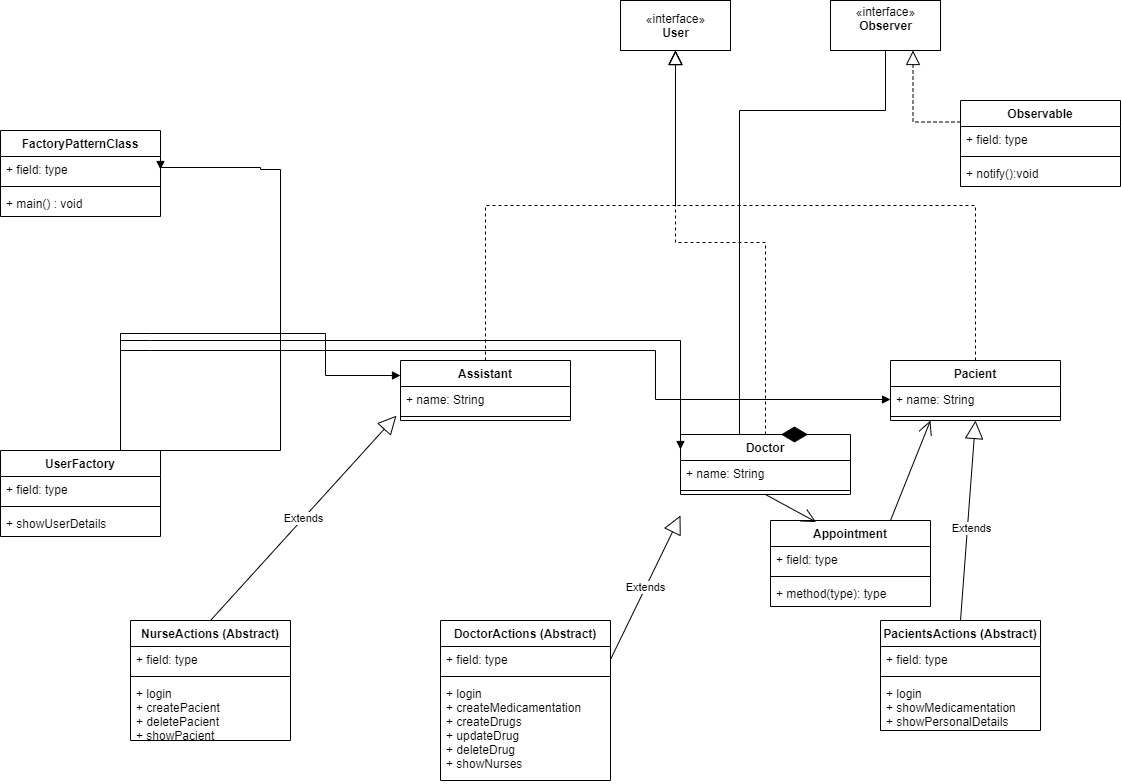

The diagram above was exported from draw.io. Its source (the exported page's mxGraphModel, read from the mxfile embedded in the PNG):
<mxGraphModel dx="2926" dy="1298" grid="1" gridSize="10" guides="1" tooltips="1" connect="1" arrows="1" fold="1" page="1" pageScale="1" pageWidth="850" pageHeight="1100" math="0" shadow="0">
  <root>
    <mxCell id="0" />
    <mxCell id="1" parent="0" />
    <mxCell id="x6VW2J-fW5cwOzF7VU7Z-3" value="«interface»&lt;br&gt;&lt;b&gt;User&lt;/b&gt;" style="html=1;" parent="1" vertex="1">
      <mxGeometry x="400" width="110" height="50" as="geometry" />
    </mxCell>
    <mxCell id="x6VW2J-fW5cwOzF7VU7Z-4" value="Doctor" style="swimlane;fontStyle=1;align=center;verticalAlign=top;childLayout=stackLayout;horizontal=1;startSize=26;horizontalStack=0;resizeParent=1;resizeParentMax=0;resizeLast=0;collapsible=1;marginBottom=0;" parent="1" vertex="1">
      <mxGeometry x="460" y="434" width="170" height="60" as="geometry" />
    </mxCell>
    <mxCell id="x6VW2J-fW5cwOzF7VU7Z-5" value="+ name: String&#10;" style="text;strokeColor=none;fillColor=none;align=left;verticalAlign=top;spacingLeft=4;spacingRight=4;overflow=hidden;rotatable=0;points=[[0,0.5],[1,0.5]];portConstraint=eastwest;" parent="x6VW2J-fW5cwOzF7VU7Z-4" vertex="1">
      <mxGeometry y="26" width="170" height="26" as="geometry" />
    </mxCell>
    <mxCell id="x6VW2J-fW5cwOzF7VU7Z-6" value="" style="line;strokeWidth=1;fillColor=none;align=left;verticalAlign=middle;spacingTop=-1;spacingLeft=3;spacingRight=3;rotatable=0;labelPosition=right;points=[];portConstraint=eastwest;" parent="x6VW2J-fW5cwOzF7VU7Z-4" vertex="1">
      <mxGeometry y="52" width="170" height="8" as="geometry" />
    </mxCell>
    <mxCell id="x6VW2J-fW5cwOzF7VU7Z-8" value="Pacient" style="swimlane;fontStyle=1;align=center;verticalAlign=top;childLayout=stackLayout;horizontal=1;startSize=26;horizontalStack=0;resizeParent=1;resizeParentMax=0;resizeLast=0;collapsible=1;marginBottom=0;" parent="1" vertex="1">
      <mxGeometry x="670" y="360" width="170" height="60" as="geometry" />
    </mxCell>
    <mxCell id="x6VW2J-fW5cwOzF7VU7Z-9" value="+ name: String&#10;" style="text;strokeColor=none;fillColor=none;align=left;verticalAlign=top;spacingLeft=4;spacingRight=4;overflow=hidden;rotatable=0;points=[[0,0.5],[1,0.5]];portConstraint=eastwest;" parent="x6VW2J-fW5cwOzF7VU7Z-8" vertex="1">
      <mxGeometry y="26" width="170" height="26" as="geometry" />
    </mxCell>
    <mxCell id="x6VW2J-fW5cwOzF7VU7Z-10" value="" style="line;strokeWidth=1;fillColor=none;align=left;verticalAlign=middle;spacingTop=-1;spacingLeft=3;spacingRight=3;rotatable=0;labelPosition=right;points=[];portConstraint=eastwest;" parent="x6VW2J-fW5cwOzF7VU7Z-8" vertex="1">
      <mxGeometry y="52" width="170" height="8" as="geometry" />
    </mxCell>
    <mxCell id="x6VW2J-fW5cwOzF7VU7Z-12" value="Assistant" style="swimlane;fontStyle=1;align=center;verticalAlign=top;childLayout=stackLayout;horizontal=1;startSize=26;horizontalStack=0;resizeParent=1;resizeParentMax=0;resizeLast=0;collapsible=1;marginBottom=0;" parent="1" vertex="1">
      <mxGeometry x="180" y="360" width="170" height="60" as="geometry" />
    </mxCell>
    <mxCell id="x6VW2J-fW5cwOzF7VU7Z-13" value="+ name: String&#10;" style="text;strokeColor=none;fillColor=none;align=left;verticalAlign=top;spacingLeft=4;spacingRight=4;overflow=hidden;rotatable=0;points=[[0,0.5],[1,0.5]];portConstraint=eastwest;" parent="x6VW2J-fW5cwOzF7VU7Z-12" vertex="1">
      <mxGeometry y="26" width="170" height="26" as="geometry" />
    </mxCell>
    <mxCell id="x6VW2J-fW5cwOzF7VU7Z-14" value="" style="line;strokeWidth=1;fillColor=none;align=left;verticalAlign=middle;spacingTop=-1;spacingLeft=3;spacingRight=3;rotatable=0;labelPosition=right;points=[];portConstraint=eastwest;" parent="x6VW2J-fW5cwOzF7VU7Z-12" vertex="1">
      <mxGeometry y="52" width="170" height="8" as="geometry" />
    </mxCell>
    <mxCell id="x6VW2J-fW5cwOzF7VU7Z-16" value="" style="endArrow=block;dashed=1;endFill=0;endSize=12;html=1;rounded=0;edgeStyle=orthogonalEdgeStyle;entryX=0.5;entryY=1;entryDx=0;entryDy=0;exitX=0.5;exitY=0;exitDx=0;exitDy=0;" parent="1" source="x6VW2J-fW5cwOzF7VU7Z-12" target="x6VW2J-fW5cwOzF7VU7Z-3" edge="1">
      <mxGeometry width="160" relative="1" as="geometry">
        <mxPoint x="260" y="130" as="sourcePoint" />
        <mxPoint x="420" y="130" as="targetPoint" />
      </mxGeometry>
    </mxCell>
    <mxCell id="x6VW2J-fW5cwOzF7VU7Z-17" value="" style="endArrow=block;dashed=1;endFill=0;endSize=12;html=1;rounded=0;edgeStyle=orthogonalEdgeStyle;entryX=0.5;entryY=1;entryDx=0;entryDy=0;exitX=0.5;exitY=0;exitDx=0;exitDy=0;" parent="1" source="x6VW2J-fW5cwOzF7VU7Z-4" target="x6VW2J-fW5cwOzF7VU7Z-3" edge="1">
      <mxGeometry width="160" relative="1" as="geometry">
        <mxPoint x="410" y="150" as="sourcePoint" />
        <mxPoint x="570" y="150" as="targetPoint" />
      </mxGeometry>
    </mxCell>
    <mxCell id="x6VW2J-fW5cwOzF7VU7Z-18" value="" style="endArrow=block;dashed=1;endFill=0;endSize=12;html=1;rounded=0;edgeStyle=orthogonalEdgeStyle;entryX=0.5;entryY=1;entryDx=0;entryDy=0;exitX=0.5;exitY=0;exitDx=0;exitDy=0;" parent="1" source="x6VW2J-fW5cwOzF7VU7Z-8" target="x6VW2J-fW5cwOzF7VU7Z-3" edge="1">
      <mxGeometry width="160" relative="1" as="geometry">
        <mxPoint x="570" y="130" as="sourcePoint" />
        <mxPoint x="730" y="130" as="targetPoint" />
      </mxGeometry>
    </mxCell>
    <mxCell id="x6VW2J-fW5cwOzF7VU7Z-19" value="«interface»&lt;br&gt;&lt;b&gt;Observer&lt;br&gt;&lt;br&gt;&lt;/b&gt;" style="html=1;" parent="1" vertex="1">
      <mxGeometry x="610" width="110" height="50" as="geometry" />
    </mxCell>
    <mxCell id="x6VW2J-fW5cwOzF7VU7Z-26" value="" style="endArrow=diamondThin;endFill=1;endSize=24;html=1;rounded=0;edgeStyle=orthogonalEdgeStyle;exitX=0.5;exitY=1;exitDx=0;exitDy=0;entryX=0.75;entryY=0;entryDx=0;entryDy=0;" parent="1" source="x6VW2J-fW5cwOzF7VU7Z-19" target="x6VW2J-fW5cwOzF7VU7Z-4" edge="1">
      <mxGeometry width="160" relative="1" as="geometry">
        <mxPoint x="650" y="90" as="sourcePoint" />
        <mxPoint x="490" y="200" as="targetPoint" />
        <Array as="points">
          <mxPoint x="665" y="110" />
          <mxPoint x="519" y="110" />
        </Array>
      </mxGeometry>
    </mxCell>
    <mxCell id="x6VW2J-fW5cwOzF7VU7Z-27" value="Observable" style="swimlane;fontStyle=1;align=center;verticalAlign=top;childLayout=stackLayout;horizontal=1;startSize=26;horizontalStack=0;resizeParent=1;resizeParentMax=0;resizeLast=0;collapsible=1;marginBottom=0;" parent="1" vertex="1">
      <mxGeometry x="740" y="100" width="160" height="86" as="geometry" />
    </mxCell>
    <mxCell id="x6VW2J-fW5cwOzF7VU7Z-28" value="+ field: type" style="text;strokeColor=none;fillColor=none;align=left;verticalAlign=top;spacingLeft=4;spacingRight=4;overflow=hidden;rotatable=0;points=[[0,0.5],[1,0.5]];portConstraint=eastwest;" parent="x6VW2J-fW5cwOzF7VU7Z-27" vertex="1">
      <mxGeometry y="26" width="160" height="26" as="geometry" />
    </mxCell>
    <mxCell id="x6VW2J-fW5cwOzF7VU7Z-29" value="" style="line;strokeWidth=1;fillColor=none;align=left;verticalAlign=middle;spacingTop=-1;spacingLeft=3;spacingRight=3;rotatable=0;labelPosition=right;points=[];portConstraint=eastwest;" parent="x6VW2J-fW5cwOzF7VU7Z-27" vertex="1">
      <mxGeometry y="52" width="160" height="8" as="geometry" />
    </mxCell>
    <mxCell id="x6VW2J-fW5cwOzF7VU7Z-30" value="+ notify():void" style="text;strokeColor=none;fillColor=none;align=left;verticalAlign=top;spacingLeft=4;spacingRight=4;overflow=hidden;rotatable=0;points=[[0,0.5],[1,0.5]];portConstraint=eastwest;" parent="x6VW2J-fW5cwOzF7VU7Z-27" vertex="1">
      <mxGeometry y="60" width="160" height="26" as="geometry" />
    </mxCell>
    <mxCell id="x6VW2J-fW5cwOzF7VU7Z-31" value="" style="endArrow=block;dashed=1;endFill=0;endSize=12;html=1;rounded=0;edgeStyle=orthogonalEdgeStyle;entryX=0.75;entryY=1;entryDx=0;entryDy=0;exitX=0;exitY=0.25;exitDx=0;exitDy=0;" parent="1" source="x6VW2J-fW5cwOzF7VU7Z-27" target="x6VW2J-fW5cwOzF7VU7Z-19" edge="1">
      <mxGeometry width="160" relative="1" as="geometry">
        <mxPoint x="740" y="180" as="sourcePoint" />
        <mxPoint x="900" y="180" as="targetPoint" />
      </mxGeometry>
    </mxCell>
    <mxCell id="x6VW2J-fW5cwOzF7VU7Z-32" value="FactoryPatternClass" style="swimlane;fontStyle=1;align=center;verticalAlign=top;childLayout=stackLayout;horizontal=1;startSize=26;horizontalStack=0;resizeParent=1;resizeParentMax=0;resizeLast=0;collapsible=1;marginBottom=0;" parent="1" vertex="1">
      <mxGeometry x="-220" y="130" width="160" height="86" as="geometry" />
    </mxCell>
    <mxCell id="x6VW2J-fW5cwOzF7VU7Z-33" value="+ field: type" style="text;strokeColor=none;fillColor=none;align=left;verticalAlign=top;spacingLeft=4;spacingRight=4;overflow=hidden;rotatable=0;points=[[0,0.5],[1,0.5]];portConstraint=eastwest;" parent="x6VW2J-fW5cwOzF7VU7Z-32" vertex="1">
      <mxGeometry y="26" width="160" height="26" as="geometry" />
    </mxCell>
    <mxCell id="x6VW2J-fW5cwOzF7VU7Z-34" value="" style="line;strokeWidth=1;fillColor=none;align=left;verticalAlign=middle;spacingTop=-1;spacingLeft=3;spacingRight=3;rotatable=0;labelPosition=right;points=[];portConstraint=eastwest;" parent="x6VW2J-fW5cwOzF7VU7Z-32" vertex="1">
      <mxGeometry y="52" width="160" height="8" as="geometry" />
    </mxCell>
    <mxCell id="x6VW2J-fW5cwOzF7VU7Z-35" value="+ main() : void" style="text;strokeColor=none;fillColor=none;align=left;verticalAlign=top;spacingLeft=4;spacingRight=4;overflow=hidden;rotatable=0;points=[[0,0.5],[1,0.5]];portConstraint=eastwest;" parent="x6VW2J-fW5cwOzF7VU7Z-32" vertex="1">
      <mxGeometry y="60" width="160" height="26" as="geometry" />
    </mxCell>
    <mxCell id="x6VW2J-fW5cwOzF7VU7Z-40" value="UserFactory" style="swimlane;fontStyle=1;align=center;verticalAlign=top;childLayout=stackLayout;horizontal=1;startSize=26;horizontalStack=0;resizeParent=1;resizeParentMax=0;resizeLast=0;collapsible=1;marginBottom=0;" parent="1" vertex="1">
      <mxGeometry x="-220" y="450" width="160" height="86" as="geometry" />
    </mxCell>
    <mxCell id="x6VW2J-fW5cwOzF7VU7Z-41" value="+ field: type" style="text;strokeColor=none;fillColor=none;align=left;verticalAlign=top;spacingLeft=4;spacingRight=4;overflow=hidden;rotatable=0;points=[[0,0.5],[1,0.5]];portConstraint=eastwest;" parent="x6VW2J-fW5cwOzF7VU7Z-40" vertex="1">
      <mxGeometry y="26" width="160" height="26" as="geometry" />
    </mxCell>
    <mxCell id="x6VW2J-fW5cwOzF7VU7Z-42" value="" style="line;strokeWidth=1;fillColor=none;align=left;verticalAlign=middle;spacingTop=-1;spacingLeft=3;spacingRight=3;rotatable=0;labelPosition=right;points=[];portConstraint=eastwest;" parent="x6VW2J-fW5cwOzF7VU7Z-40" vertex="1">
      <mxGeometry y="52" width="160" height="8" as="geometry" />
    </mxCell>
    <mxCell id="x6VW2J-fW5cwOzF7VU7Z-43" value="+ showUserDetails" style="text;strokeColor=none;fillColor=none;align=left;verticalAlign=top;spacingLeft=4;spacingRight=4;overflow=hidden;rotatable=0;points=[[0,0.5],[1,0.5]];portConstraint=eastwest;" parent="x6VW2J-fW5cwOzF7VU7Z-40" vertex="1">
      <mxGeometry y="60" width="160" height="26" as="geometry" />
    </mxCell>
    <mxCell id="x6VW2J-fW5cwOzF7VU7Z-49" value="" style="endArrow=block;endFill=1;html=1;edgeStyle=orthogonalEdgeStyle;align=left;verticalAlign=top;rounded=0;exitX=0.75;exitY=0;exitDx=0;exitDy=0;entryX=0;entryY=0.25;entryDx=0;entryDy=0;" parent="1" source="x6VW2J-fW5cwOzF7VU7Z-40" target="x6VW2J-fW5cwOzF7VU7Z-12" edge="1">
      <mxGeometry x="-1" y="-50" relative="1" as="geometry">
        <mxPoint x="110" y="400" as="sourcePoint" />
        <mxPoint x="270" y="400" as="targetPoint" />
        <Array as="points">
          <mxPoint x="-70" y="333" />
          <mxPoint x="105" y="333" />
          <mxPoint x="105" y="235" />
        </Array>
        <mxPoint x="-20" y="40" as="offset" />
      </mxGeometry>
    </mxCell>
    <mxCell id="x6VW2J-fW5cwOzF7VU7Z-51" value="" style="endArrow=block;endFill=1;html=1;edgeStyle=orthogonalEdgeStyle;align=left;verticalAlign=top;rounded=0;exitX=0.75;exitY=0;exitDx=0;exitDy=0;entryX=0;entryY=0.25;entryDx=0;entryDy=0;" parent="1" source="x6VW2J-fW5cwOzF7VU7Z-40" target="x6VW2J-fW5cwOzF7VU7Z-4" edge="1">
      <mxGeometry x="-1" y="-50" relative="1" as="geometry">
        <mxPoint x="30" y="343" as="sourcePoint" />
        <mxPoint x="390" y="249" as="targetPoint" />
        <mxPoint x="-20" y="40" as="offset" />
        <Array as="points">
          <mxPoint x="-70" y="340" />
          <mxPoint x="390" y="340" />
        </Array>
      </mxGeometry>
    </mxCell>
    <mxCell id="x6VW2J-fW5cwOzF7VU7Z-52" value="" style="endArrow=block;endFill=1;html=1;edgeStyle=orthogonalEdgeStyle;align=left;verticalAlign=top;rounded=0;exitX=0.75;exitY=0;exitDx=0;exitDy=0;entryX=0;entryY=0.5;entryDx=0;entryDy=0;" parent="1" source="x6VW2J-fW5cwOzF7VU7Z-40" target="x6VW2J-fW5cwOzF7VU7Z-9" edge="1">
      <mxGeometry x="-1" y="-50" relative="1" as="geometry">
        <mxPoint x="-60" y="460" as="sourcePoint" />
        <mxPoint x="435" y="245" as="targetPoint" />
        <mxPoint x="-20" y="40" as="offset" />
        <Array as="points">
          <mxPoint x="-70" y="350" />
          <mxPoint x="435" y="350" />
          <mxPoint x="435" y="249" />
        </Array>
      </mxGeometry>
    </mxCell>
    <mxCell id="x6VW2J-fW5cwOzF7VU7Z-54" value="" style="endArrow=block;endFill=1;html=1;edgeStyle=orthogonalEdgeStyle;align=left;verticalAlign=top;rounded=0;exitX=0.5;exitY=0;exitDx=0;exitDy=0;entryX=1;entryY=0.5;entryDx=0;entryDy=0;" parent="1" source="x6VW2J-fW5cwOzF7VU7Z-40" target="x6VW2J-fW5cwOzF7VU7Z-33" edge="1">
      <mxGeometry x="-1" y="-50" relative="1" as="geometry">
        <mxPoint x="-60" y="231.5" as="sourcePoint" />
        <mxPoint x="220" y="166.5" as="targetPoint" />
        <Array as="points">
          <mxPoint x="60" y="450" />
          <mxPoint x="60" y="169" />
          <mxPoint x="40" y="169" />
          <mxPoint x="40" y="167" />
          <mxPoint x="-60" y="167" />
        </Array>
        <mxPoint x="-20" y="40" as="offset" />
      </mxGeometry>
    </mxCell>
    <mxCell id="5C2bSFPewcez-9Q4Kot2-6" value="NurseActions (Abstract)&#10;" style="swimlane;fontStyle=1;align=center;verticalAlign=top;childLayout=stackLayout;horizontal=1;startSize=26;horizontalStack=0;resizeParent=1;resizeParentMax=0;resizeLast=0;collapsible=1;marginBottom=0;" vertex="1" parent="1">
      <mxGeometry x="-90" y="620" width="160" height="120" as="geometry" />
    </mxCell>
    <mxCell id="5C2bSFPewcez-9Q4Kot2-7" value="+ field: type" style="text;strokeColor=none;fillColor=none;align=left;verticalAlign=top;spacingLeft=4;spacingRight=4;overflow=hidden;rotatable=0;points=[[0,0.5],[1,0.5]];portConstraint=eastwest;" vertex="1" parent="5C2bSFPewcez-9Q4Kot2-6">
      <mxGeometry y="26" width="160" height="26" as="geometry" />
    </mxCell>
    <mxCell id="5C2bSFPewcez-9Q4Kot2-8" value="" style="line;strokeWidth=1;fillColor=none;align=left;verticalAlign=middle;spacingTop=-1;spacingLeft=3;spacingRight=3;rotatable=0;labelPosition=right;points=[];portConstraint=eastwest;" vertex="1" parent="5C2bSFPewcez-9Q4Kot2-6">
      <mxGeometry y="52" width="160" height="8" as="geometry" />
    </mxCell>
    <mxCell id="5C2bSFPewcez-9Q4Kot2-9" value="+ login&#10;+ createPacient&#10;+ deletePacient&#10;+ showPacient" style="text;strokeColor=none;fillColor=none;align=left;verticalAlign=top;spacingLeft=4;spacingRight=4;overflow=hidden;rotatable=0;points=[[0,0.5],[1,0.5]];portConstraint=eastwest;" vertex="1" parent="5C2bSFPewcez-9Q4Kot2-6">
      <mxGeometry y="60" width="160" height="60" as="geometry" />
    </mxCell>
    <mxCell id="5C2bSFPewcez-9Q4Kot2-10" value="DoctorActions (Abstract)&#10;" style="swimlane;fontStyle=1;align=center;verticalAlign=top;childLayout=stackLayout;horizontal=1;startSize=26;horizontalStack=0;resizeParent=1;resizeParentMax=0;resizeLast=0;collapsible=1;marginBottom=0;" vertex="1" parent="1">
      <mxGeometry x="220" y="620" width="170" height="160" as="geometry" />
    </mxCell>
    <mxCell id="5C2bSFPewcez-9Q4Kot2-11" value="+ field: type" style="text;strokeColor=none;fillColor=none;align=left;verticalAlign=top;spacingLeft=4;spacingRight=4;overflow=hidden;rotatable=0;points=[[0,0.5],[1,0.5]];portConstraint=eastwest;" vertex="1" parent="5C2bSFPewcez-9Q4Kot2-10">
      <mxGeometry y="26" width="170" height="26" as="geometry" />
    </mxCell>
    <mxCell id="5C2bSFPewcez-9Q4Kot2-12" value="" style="line;strokeWidth=1;fillColor=none;align=left;verticalAlign=middle;spacingTop=-1;spacingLeft=3;spacingRight=3;rotatable=0;labelPosition=right;points=[];portConstraint=eastwest;" vertex="1" parent="5C2bSFPewcez-9Q4Kot2-10">
      <mxGeometry y="52" width="170" height="8" as="geometry" />
    </mxCell>
    <mxCell id="5C2bSFPewcez-9Q4Kot2-13" value="+ login&#10;+ createMedicamentation&#10;+ createDrugs&#10;+ updateDrug&#10;+ deleteDrug&#10;+ showNurses" style="text;strokeColor=none;fillColor=none;align=left;verticalAlign=top;spacingLeft=4;spacingRight=4;overflow=hidden;rotatable=0;points=[[0,0.5],[1,0.5]];portConstraint=eastwest;" vertex="1" parent="5C2bSFPewcez-9Q4Kot2-10">
      <mxGeometry y="60" width="170" height="100" as="geometry" />
    </mxCell>
    <mxCell id="5C2bSFPewcez-9Q4Kot2-14" value="PacientsActions (Abstract)&#10;" style="swimlane;fontStyle=1;align=center;verticalAlign=top;childLayout=stackLayout;horizontal=1;startSize=26;horizontalStack=0;resizeParent=1;resizeParentMax=0;resizeLast=0;collapsible=1;marginBottom=0;" vertex="1" parent="1">
      <mxGeometry x="660" y="620" width="160" height="110" as="geometry" />
    </mxCell>
    <mxCell id="5C2bSFPewcez-9Q4Kot2-15" value="+ field: type" style="text;strokeColor=none;fillColor=none;align=left;verticalAlign=top;spacingLeft=4;spacingRight=4;overflow=hidden;rotatable=0;points=[[0,0.5],[1,0.5]];portConstraint=eastwest;" vertex="1" parent="5C2bSFPewcez-9Q4Kot2-14">
      <mxGeometry y="26" width="160" height="26" as="geometry" />
    </mxCell>
    <mxCell id="5C2bSFPewcez-9Q4Kot2-16" value="" style="line;strokeWidth=1;fillColor=none;align=left;verticalAlign=middle;spacingTop=-1;spacingLeft=3;spacingRight=3;rotatable=0;labelPosition=right;points=[];portConstraint=eastwest;" vertex="1" parent="5C2bSFPewcez-9Q4Kot2-14">
      <mxGeometry y="52" width="160" height="8" as="geometry" />
    </mxCell>
    <mxCell id="5C2bSFPewcez-9Q4Kot2-17" value="+ login&#10;+ showMedicamentation&#10;+ showPersonalDetails" style="text;strokeColor=none;fillColor=none;align=left;verticalAlign=top;spacingLeft=4;spacingRight=4;overflow=hidden;rotatable=0;points=[[0,0.5],[1,0.5]];portConstraint=eastwest;" vertex="1" parent="5C2bSFPewcez-9Q4Kot2-14">
      <mxGeometry y="60" width="160" height="50" as="geometry" />
    </mxCell>
    <mxCell id="5C2bSFPewcez-9Q4Kot2-18" value="Extends" style="endArrow=block;endSize=16;endFill=0;html=1;rounded=0;exitX=1;exitY=0.5;exitDx=0;exitDy=0;entryX=0;entryY=0.5;entryDx=0;entryDy=0;" edge="1" parent="1" source="5C2bSFPewcez-9Q4Kot2-11">
      <mxGeometry width="160" relative="1" as="geometry">
        <mxPoint x="90" y="540" as="sourcePoint" />
        <mxPoint x="460" y="515" as="targetPoint" />
      </mxGeometry>
    </mxCell>
    <mxCell id="5C2bSFPewcez-9Q4Kot2-19" value="Extends" style="endArrow=block;endSize=16;endFill=0;html=1;rounded=0;exitX=0.5;exitY=0;exitDx=0;exitDy=0;entryX=-0.024;entryY=-0.12;entryDx=0;entryDy=0;entryPerimeter=0;" edge="1" parent="1" source="5C2bSFPewcez-9Q4Kot2-6">
      <mxGeometry width="160" relative="1" as="geometry">
        <mxPoint x="-80" y="698" as="sourcePoint" />
        <mxPoint x="175.92000000000007" y="415.20000000000005" as="targetPoint" />
      </mxGeometry>
    </mxCell>
    <mxCell id="5C2bSFPewcez-9Q4Kot2-20" value="Extends" style="endArrow=block;endSize=16;endFill=0;html=1;rounded=0;exitX=0.5;exitY=0;exitDx=0;exitDy=0;entryX=0.5;entryY=1;entryDx=0;entryDy=0;" edge="1" parent="1" source="5C2bSFPewcez-9Q4Kot2-14" target="x6VW2J-fW5cwOzF7VU7Z-8">
      <mxGeometry x="-0.0693" y="-4" width="160" relative="1" as="geometry">
        <mxPoint x="650" y="552" as="sourcePoint" />
        <mxPoint x="752.79" y="472.79999999999995" as="targetPoint" />
        <mxPoint as="offset" />
      </mxGeometry>
    </mxCell>
    <mxCell id="5C2bSFPewcez-9Q4Kot2-21" value="Appointment" style="swimlane;fontStyle=1;align=center;verticalAlign=top;childLayout=stackLayout;horizontal=1;startSize=26;horizontalStack=0;resizeParent=1;resizeParentMax=0;resizeLast=0;collapsible=1;marginBottom=0;" vertex="1" parent="1">
      <mxGeometry x="550" y="520" width="160" height="86" as="geometry" />
    </mxCell>
    <mxCell id="5C2bSFPewcez-9Q4Kot2-22" value="+ field: type" style="text;strokeColor=none;fillColor=none;align=left;verticalAlign=top;spacingLeft=4;spacingRight=4;overflow=hidden;rotatable=0;points=[[0,0.5],[1,0.5]];portConstraint=eastwest;" vertex="1" parent="5C2bSFPewcez-9Q4Kot2-21">
      <mxGeometry y="26" width="160" height="26" as="geometry" />
    </mxCell>
    <mxCell id="5C2bSFPewcez-9Q4Kot2-23" value="" style="line;strokeWidth=1;fillColor=none;align=left;verticalAlign=middle;spacingTop=-1;spacingLeft=3;spacingRight=3;rotatable=0;labelPosition=right;points=[];portConstraint=eastwest;" vertex="1" parent="5C2bSFPewcez-9Q4Kot2-21">
      <mxGeometry y="52" width="160" height="8" as="geometry" />
    </mxCell>
    <mxCell id="5C2bSFPewcez-9Q4Kot2-24" value="+ method(type): type" style="text;strokeColor=none;fillColor=none;align=left;verticalAlign=top;spacingLeft=4;spacingRight=4;overflow=hidden;rotatable=0;points=[[0,0.5],[1,0.5]];portConstraint=eastwest;" vertex="1" parent="5C2bSFPewcez-9Q4Kot2-21">
      <mxGeometry y="60" width="160" height="26" as="geometry" />
    </mxCell>
    <mxCell id="5C2bSFPewcez-9Q4Kot2-25" value="" style="endArrow=open;endFill=1;endSize=12;html=1;rounded=0;exitX=0.5;exitY=1;exitDx=0;exitDy=0;entryX=0.285;entryY=0.018;entryDx=0;entryDy=0;entryPerimeter=0;" edge="1" parent="1" source="x6VW2J-fW5cwOzF7VU7Z-4" target="5C2bSFPewcez-9Q4Kot2-21">
      <mxGeometry width="160" relative="1" as="geometry">
        <mxPoint x="300" y="840" as="sourcePoint" />
        <mxPoint x="460" y="840" as="targetPoint" />
      </mxGeometry>
    </mxCell>
    <mxCell id="5C2bSFPewcez-9Q4Kot2-26" value="" style="endArrow=open;endFill=1;endSize=12;html=1;rounded=0;exitX=0.75;exitY=0;exitDx=0;exitDy=0;entryX=0.235;entryY=1;entryDx=0;entryDy=0;entryPerimeter=0;" edge="1" parent="1" source="5C2bSFPewcez-9Q4Kot2-21" target="x6VW2J-fW5cwOzF7VU7Z-10">
      <mxGeometry width="160" relative="1" as="geometry">
        <mxPoint x="555" y="503.9999999999999" as="sourcePoint" />
        <mxPoint x="605.5999999999999" y="531.548" as="targetPoint" />
      </mxGeometry>
    </mxCell>
  </root>
</mxGraphModel>